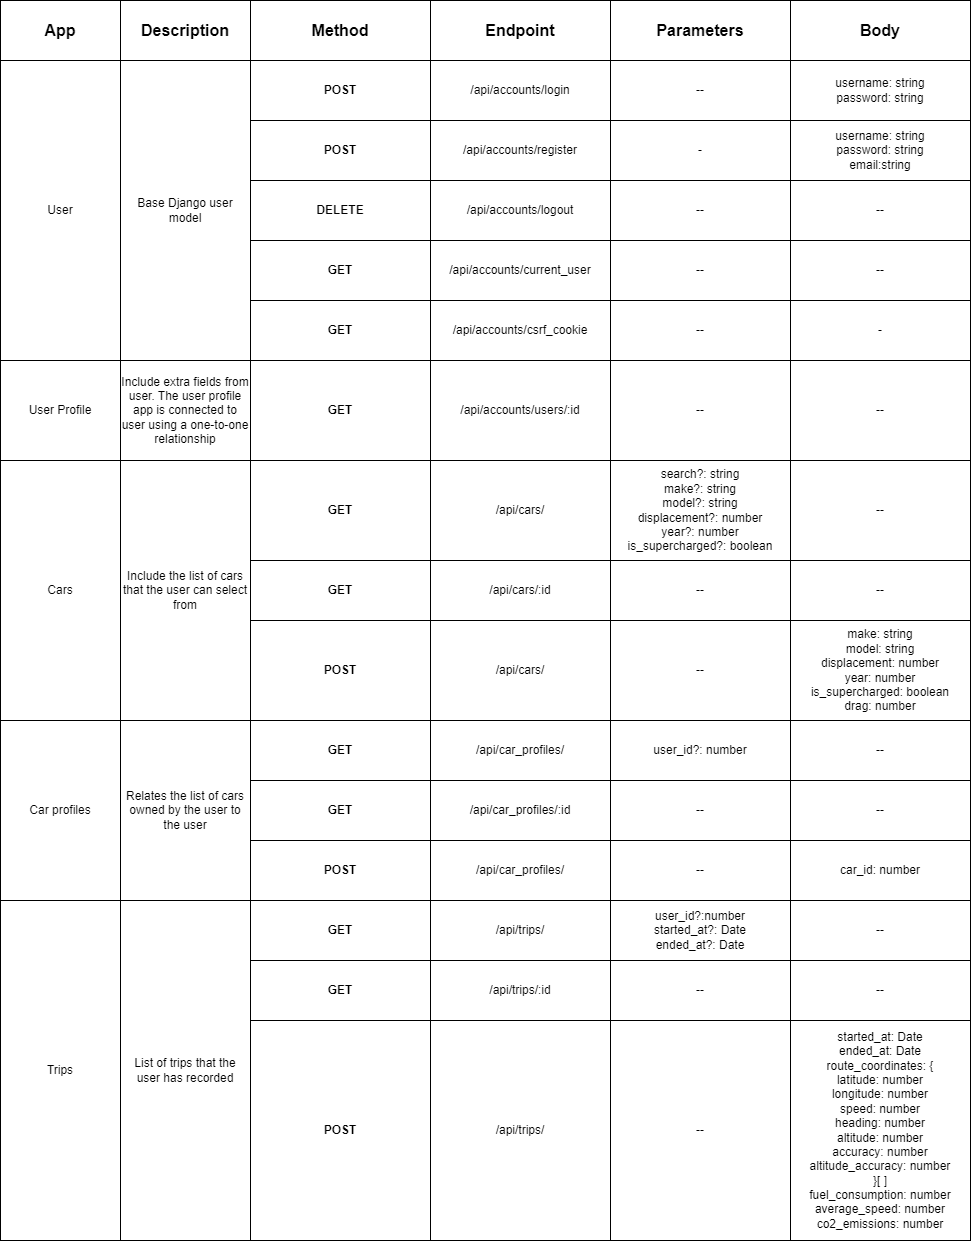

The diagram above was exported from draw.io. Its source (the exported page's mxGraphModel, read from the mxfile embedded in the PNG):
<mxGraphModel dx="3056" dy="1137" grid="1" gridSize="10" guides="1" tooltips="1" connect="1" arrows="1" fold="1" page="1" pageScale="1" pageWidth="850" pageHeight="1100" math="0" shadow="0">
  <root>
    <mxCell id="0" />
    <mxCell id="1" parent="0" />
    <mxCell id="KKkE-nH-y0geLecB2r10-1" value="User" style="whiteSpace=wrap;html=1;" vertex="1" parent="1">
      <mxGeometry x="-180" y="210" width="120" height="300" as="geometry" />
    </mxCell>
    <mxCell id="KKkE-nH-y0geLecB2r10-2" value="User Profile" style="whiteSpace=wrap;html=1;" vertex="1" parent="1">
      <mxGeometry x="-180" y="510" width="120" height="100" as="geometry" />
    </mxCell>
    <mxCell id="KKkE-nH-y0geLecB2r10-3" value="Cars" style="whiteSpace=wrap;html=1;" vertex="1" parent="1">
      <mxGeometry x="-180" y="610" width="120" height="260" as="geometry" />
    </mxCell>
    <mxCell id="KKkE-nH-y0geLecB2r10-4" value="Car profiles" style="whiteSpace=wrap;html=1;" vertex="1" parent="1">
      <mxGeometry x="-180" y="870" width="120" height="180" as="geometry" />
    </mxCell>
    <mxCell id="KKkE-nH-y0geLecB2r10-5" value="Trips" style="whiteSpace=wrap;html=1;" vertex="1" parent="1">
      <mxGeometry x="-180" y="1050" width="120" height="340" as="geometry" />
    </mxCell>
    <mxCell id="KKkE-nH-y0geLecB2r10-6" value="/api/accounts/login" style="whiteSpace=wrap;html=1;" vertex="1" parent="1">
      <mxGeometry x="250" y="210" width="180" height="60" as="geometry" />
    </mxCell>
    <mxCell id="KKkE-nH-y0geLecB2r10-7" value="/api/accounts/register" style="whiteSpace=wrap;html=1;" vertex="1" parent="1">
      <mxGeometry x="250" y="270" width="180" height="60" as="geometry" />
    </mxCell>
    <mxCell id="KKkE-nH-y0geLecB2r10-8" value="/api/accounts/logout" style="whiteSpace=wrap;html=1;" vertex="1" parent="1">
      <mxGeometry x="250" y="330" width="180" height="60" as="geometry" />
    </mxCell>
    <mxCell id="KKkE-nH-y0geLecB2r10-9" value="/api/accounts/current_user" style="whiteSpace=wrap;html=1;" vertex="1" parent="1">
      <mxGeometry x="250" y="390" width="180" height="60" as="geometry" />
    </mxCell>
    <mxCell id="KKkE-nH-y0geLecB2r10-10" value="Endpoint" style="whiteSpace=wrap;html=1;fontSize=16;fontStyle=1" vertex="1" parent="1">
      <mxGeometry x="250" y="150" width="180" height="60" as="geometry" />
    </mxCell>
    <mxCell id="KKkE-nH-y0geLecB2r10-11" value="Method" style="whiteSpace=wrap;html=1;fontSize=16;fontStyle=1" vertex="1" parent="1">
      <mxGeometry x="70" y="150" width="180" height="60" as="geometry" />
    </mxCell>
    <mxCell id="KKkE-nH-y0geLecB2r10-12" value="POST" style="whiteSpace=wrap;html=1;fontStyle=1" vertex="1" parent="1">
      <mxGeometry x="70" y="210" width="180" height="60" as="geometry" />
    </mxCell>
    <mxCell id="KKkE-nH-y0geLecB2r10-13" value="POST" style="whiteSpace=wrap;html=1;fontStyle=1" vertex="1" parent="1">
      <mxGeometry x="70" y="270" width="180" height="60" as="geometry" />
    </mxCell>
    <mxCell id="KKkE-nH-y0geLecB2r10-14" value="DELETE" style="whiteSpace=wrap;html=1;fontStyle=1" vertex="1" parent="1">
      <mxGeometry x="70" y="330" width="180" height="60" as="geometry" />
    </mxCell>
    <mxCell id="KKkE-nH-y0geLecB2r10-15" value="GET" style="whiteSpace=wrap;html=1;fontStyle=1" vertex="1" parent="1">
      <mxGeometry x="70" y="390" width="180" height="60" as="geometry" />
    </mxCell>
    <mxCell id="KKkE-nH-y0geLecB2r10-16" value="Parameters" style="whiteSpace=wrap;html=1;fontSize=16;fontStyle=1" vertex="1" parent="1">
      <mxGeometry x="430" y="150" width="180" height="60" as="geometry" />
    </mxCell>
    <mxCell id="KKkE-nH-y0geLecB2r10-17" value="username: string&lt;br style=&quot;border-color: var(--border-color);&quot;&gt;password: string" style="whiteSpace=wrap;html=1;" vertex="1" parent="1">
      <mxGeometry x="610" y="210" width="180" height="60" as="geometry" />
    </mxCell>
    <mxCell id="KKkE-nH-y0geLecB2r10-18" value="username: string&lt;br&gt;password: string&lt;br&gt;email:string" style="whiteSpace=wrap;html=1;" vertex="1" parent="1">
      <mxGeometry x="610" y="270" width="180" height="60" as="geometry" />
    </mxCell>
    <mxCell id="KKkE-nH-y0geLecB2r10-19" value="--" style="whiteSpace=wrap;html=1;" vertex="1" parent="1">
      <mxGeometry x="430" y="330" width="180" height="60" as="geometry" />
    </mxCell>
    <mxCell id="KKkE-nH-y0geLecB2r10-20" value="--" style="whiteSpace=wrap;html=1;" vertex="1" parent="1">
      <mxGeometry x="430" y="390" width="180" height="60" as="geometry" />
    </mxCell>
    <mxCell id="KKkE-nH-y0geLecB2r10-21" value="-" style="whiteSpace=wrap;html=1;" vertex="1" parent="1">
      <mxGeometry x="430" y="270" width="180" height="60" as="geometry" />
    </mxCell>
    <mxCell id="KKkE-nH-y0geLecB2r10-22" value="--" style="whiteSpace=wrap;html=1;" vertex="1" parent="1">
      <mxGeometry x="430" y="210" width="180" height="60" as="geometry" />
    </mxCell>
    <mxCell id="KKkE-nH-y0geLecB2r10-23" value="Body" style="whiteSpace=wrap;html=1;fontSize=16;fontStyle=1" vertex="1" parent="1">
      <mxGeometry x="610" y="150" width="180" height="60" as="geometry" />
    </mxCell>
    <mxCell id="KKkE-nH-y0geLecB2r10-24" value="/api/accounts/csrf_cookie" style="whiteSpace=wrap;html=1;" vertex="1" parent="1">
      <mxGeometry x="250" y="450" width="180" height="60" as="geometry" />
    </mxCell>
    <mxCell id="KKkE-nH-y0geLecB2r10-25" value="--" style="whiteSpace=wrap;html=1;" vertex="1" parent="1">
      <mxGeometry x="430" y="450" width="180" height="60" as="geometry" />
    </mxCell>
    <mxCell id="KKkE-nH-y0geLecB2r10-26" value="--" style="whiteSpace=wrap;html=1;" vertex="1" parent="1">
      <mxGeometry x="610" y="330" width="180" height="60" as="geometry" />
    </mxCell>
    <mxCell id="KKkE-nH-y0geLecB2r10-27" value="--" style="whiteSpace=wrap;html=1;" vertex="1" parent="1">
      <mxGeometry x="610" y="390" width="180" height="60" as="geometry" />
    </mxCell>
    <mxCell id="KKkE-nH-y0geLecB2r10-28" value="-" style="whiteSpace=wrap;html=1;" vertex="1" parent="1">
      <mxGeometry x="610" y="450" width="180" height="60" as="geometry" />
    </mxCell>
    <mxCell id="KKkE-nH-y0geLecB2r10-29" value="GET" style="whiteSpace=wrap;html=1;fontStyle=1" vertex="1" parent="1">
      <mxGeometry x="70" y="450" width="180" height="60" as="geometry" />
    </mxCell>
    <mxCell id="KKkE-nH-y0geLecB2r10-30" value="GET" style="whiteSpace=wrap;html=1;fontStyle=1" vertex="1" parent="1">
      <mxGeometry x="70" y="510" width="180" height="100" as="geometry" />
    </mxCell>
    <mxCell id="KKkE-nH-y0geLecB2r10-31" value="/api/accounts/users/:id" style="whiteSpace=wrap;html=1;" vertex="1" parent="1">
      <mxGeometry x="250" y="510" width="180" height="100" as="geometry" />
    </mxCell>
    <mxCell id="KKkE-nH-y0geLecB2r10-32" value="App" style="whiteSpace=wrap;html=1;fontSize=16;fontStyle=1" vertex="1" parent="1">
      <mxGeometry x="-180" y="150" width="120" height="60" as="geometry" />
    </mxCell>
    <mxCell id="KKkE-nH-y0geLecB2r10-33" value="Description" style="whiteSpace=wrap;html=1;fontSize=16;fontStyle=1" vertex="1" parent="1">
      <mxGeometry x="-60" y="150" width="130" height="60" as="geometry" />
    </mxCell>
    <mxCell id="KKkE-nH-y0geLecB2r10-34" value="Base Django user model" style="whiteSpace=wrap;html=1;" vertex="1" parent="1">
      <mxGeometry x="-60" y="210" width="130" height="300" as="geometry" />
    </mxCell>
    <mxCell id="KKkE-nH-y0geLecB2r10-35" value="Include extra fields from user. The user profile app is connected to user using a one-to-one relationship" style="whiteSpace=wrap;html=1;" vertex="1" parent="1">
      <mxGeometry x="-60" y="510" width="130" height="100" as="geometry" />
    </mxCell>
    <mxCell id="KKkE-nH-y0geLecB2r10-36" value="--" style="whiteSpace=wrap;html=1;" vertex="1" parent="1">
      <mxGeometry x="430" y="510" width="180" height="100" as="geometry" />
    </mxCell>
    <mxCell id="KKkE-nH-y0geLecB2r10-37" value="--" style="whiteSpace=wrap;html=1;" vertex="1" parent="1">
      <mxGeometry x="610" y="510" width="180" height="100" as="geometry" />
    </mxCell>
    <mxCell id="KKkE-nH-y0geLecB2r10-38" value="Include the list of cars that the user can select from" style="whiteSpace=wrap;html=1;" vertex="1" parent="1">
      <mxGeometry x="-60" y="610" width="130" height="260" as="geometry" />
    </mxCell>
    <mxCell id="KKkE-nH-y0geLecB2r10-39" value="GET" style="whiteSpace=wrap;html=1;fontStyle=1" vertex="1" parent="1">
      <mxGeometry x="70" y="610" width="180" height="100" as="geometry" />
    </mxCell>
    <mxCell id="KKkE-nH-y0geLecB2r10-40" value="POST" style="whiteSpace=wrap;html=1;fontStyle=1" vertex="1" parent="1">
      <mxGeometry x="70" y="770" width="180" height="100" as="geometry" />
    </mxCell>
    <mxCell id="KKkE-nH-y0geLecB2r10-41" value="/api/cars/" style="whiteSpace=wrap;html=1;" vertex="1" parent="1">
      <mxGeometry x="250" y="610" width="180" height="100" as="geometry" />
    </mxCell>
    <mxCell id="KKkE-nH-y0geLecB2r10-42" value="GET" style="whiteSpace=wrap;html=1;fontStyle=1" vertex="1" parent="1">
      <mxGeometry x="70" y="710" width="180" height="60" as="geometry" />
    </mxCell>
    <mxCell id="KKkE-nH-y0geLecB2r10-43" value="/api/cars/:id" style="whiteSpace=wrap;html=1;" vertex="1" parent="1">
      <mxGeometry x="250" y="710" width="180" height="60" as="geometry" />
    </mxCell>
    <mxCell id="KKkE-nH-y0geLecB2r10-44" value="search?: string&lt;br&gt;make?: string&lt;br&gt;model?: string&lt;br&gt;displacement?: number&lt;br&gt;year?: number&lt;br&gt;is_supercharged?: boolean" style="whiteSpace=wrap;html=1;" vertex="1" parent="1">
      <mxGeometry x="430" y="610" width="180" height="100" as="geometry" />
    </mxCell>
    <mxCell id="KKkE-nH-y0geLecB2r10-46" value="--" style="whiteSpace=wrap;html=1;" vertex="1" parent="1">
      <mxGeometry x="610" y="610" width="180" height="100" as="geometry" />
    </mxCell>
    <mxCell id="KKkE-nH-y0geLecB2r10-47" value="--" style="whiteSpace=wrap;html=1;" vertex="1" parent="1">
      <mxGeometry x="610" y="710" width="180" height="60" as="geometry" />
    </mxCell>
    <mxCell id="KKkE-nH-y0geLecB2r10-48" value="/api/cars/" style="whiteSpace=wrap;html=1;" vertex="1" parent="1">
      <mxGeometry x="250" y="770" width="180" height="100" as="geometry" />
    </mxCell>
    <mxCell id="KKkE-nH-y0geLecB2r10-50" value="--" style="whiteSpace=wrap;html=1;" vertex="1" parent="1">
      <mxGeometry x="430" y="710" width="180" height="60" as="geometry" />
    </mxCell>
    <mxCell id="KKkE-nH-y0geLecB2r10-51" value="--" style="whiteSpace=wrap;html=1;" vertex="1" parent="1">
      <mxGeometry x="430" y="770" width="180" height="100" as="geometry" />
    </mxCell>
    <mxCell id="KKkE-nH-y0geLecB2r10-52" value="make: string&lt;br style=&quot;border-color: var(--border-color);&quot;&gt;model: string&lt;br style=&quot;border-color: var(--border-color);&quot;&gt;displacement: number&lt;br style=&quot;border-color: var(--border-color);&quot;&gt;year: number&lt;br style=&quot;border-color: var(--border-color);&quot;&gt;is_supercharged: boolean&lt;br&gt;drag: number" style="whiteSpace=wrap;html=1;" vertex="1" parent="1">
      <mxGeometry x="610" y="770" width="180" height="100" as="geometry" />
    </mxCell>
    <mxCell id="KKkE-nH-y0geLecB2r10-53" value="Relates the list of cars owned by the user to the user" style="whiteSpace=wrap;html=1;" vertex="1" parent="1">
      <mxGeometry x="-60" y="870" width="130" height="180" as="geometry" />
    </mxCell>
    <mxCell id="KKkE-nH-y0geLecB2r10-55" value="GET" style="whiteSpace=wrap;html=1;fontStyle=1" vertex="1" parent="1">
      <mxGeometry x="70" y="870" width="180" height="60" as="geometry" />
    </mxCell>
    <mxCell id="KKkE-nH-y0geLecB2r10-56" value="/api/car_profiles&lt;span style=&quot;background-color: initial;&quot;&gt;/&lt;/span&gt;" style="whiteSpace=wrap;html=1;" vertex="1" parent="1">
      <mxGeometry x="250" y="870" width="180" height="60" as="geometry" />
    </mxCell>
    <mxCell id="KKkE-nH-y0geLecB2r10-57" value="user_id?: number" style="whiteSpace=wrap;html=1;" vertex="1" parent="1">
      <mxGeometry x="430" y="870" width="180" height="60" as="geometry" />
    </mxCell>
    <mxCell id="KKkE-nH-y0geLecB2r10-58" value="--" style="whiteSpace=wrap;html=1;" vertex="1" parent="1">
      <mxGeometry x="610" y="870" width="180" height="60" as="geometry" />
    </mxCell>
    <mxCell id="KKkE-nH-y0geLecB2r10-59" value="GET" style="whiteSpace=wrap;html=1;fontStyle=1" vertex="1" parent="1">
      <mxGeometry x="70" y="930" width="180" height="60" as="geometry" />
    </mxCell>
    <mxCell id="KKkE-nH-y0geLecB2r10-60" value="/api/car_profiles&lt;span style=&quot;background-color: initial;&quot;&gt;/:id&lt;/span&gt;" style="whiteSpace=wrap;html=1;" vertex="1" parent="1">
      <mxGeometry x="250" y="930" width="180" height="60" as="geometry" />
    </mxCell>
    <mxCell id="KKkE-nH-y0geLecB2r10-61" value="--" style="whiteSpace=wrap;html=1;" vertex="1" parent="1">
      <mxGeometry x="430" y="930" width="180" height="60" as="geometry" />
    </mxCell>
    <mxCell id="KKkE-nH-y0geLecB2r10-62" value="--" style="whiteSpace=wrap;html=1;" vertex="1" parent="1">
      <mxGeometry x="610" y="930" width="180" height="60" as="geometry" />
    </mxCell>
    <mxCell id="KKkE-nH-y0geLecB2r10-64" value="POST" style="whiteSpace=wrap;html=1;fontStyle=1" vertex="1" parent="1">
      <mxGeometry x="70" y="990" width="180" height="60" as="geometry" />
    </mxCell>
    <mxCell id="KKkE-nH-y0geLecB2r10-65" value="/api/car_profiles&lt;span style=&quot;background-color: initial;&quot;&gt;/&lt;/span&gt;" style="whiteSpace=wrap;html=1;" vertex="1" parent="1">
      <mxGeometry x="250" y="990" width="180" height="60" as="geometry" />
    </mxCell>
    <mxCell id="KKkE-nH-y0geLecB2r10-66" value="--" style="whiteSpace=wrap;html=1;" vertex="1" parent="1">
      <mxGeometry x="430" y="990" width="180" height="60" as="geometry" />
    </mxCell>
    <mxCell id="KKkE-nH-y0geLecB2r10-67" value="car_id: number" style="whiteSpace=wrap;html=1;" vertex="1" parent="1">
      <mxGeometry x="610" y="990" width="180" height="60" as="geometry" />
    </mxCell>
    <mxCell id="KKkE-nH-y0geLecB2r10-68" value="List of trips that the user has recorded" style="whiteSpace=wrap;html=1;" vertex="1" parent="1">
      <mxGeometry x="-60" y="1050" width="130" height="340" as="geometry" />
    </mxCell>
    <mxCell id="KKkE-nH-y0geLecB2r10-69" value="GET" style="whiteSpace=wrap;html=1;fontStyle=1" vertex="1" parent="1">
      <mxGeometry x="70" y="1050" width="180" height="60" as="geometry" />
    </mxCell>
    <mxCell id="KKkE-nH-y0geLecB2r10-70" value="GET" style="whiteSpace=wrap;html=1;fontStyle=1" vertex="1" parent="1">
      <mxGeometry x="70" y="1110" width="180" height="60" as="geometry" />
    </mxCell>
    <mxCell id="KKkE-nH-y0geLecB2r10-73" value="/api/trips&lt;span style=&quot;background-color: initial;&quot;&gt;/&lt;/span&gt;" style="whiteSpace=wrap;html=1;" vertex="1" parent="1">
      <mxGeometry x="250" y="1050" width="180" height="60" as="geometry" />
    </mxCell>
    <mxCell id="KKkE-nH-y0geLecB2r10-74" value="/api/trips&lt;span style=&quot;background-color: initial;&quot;&gt;/:id&lt;/span&gt;" style="whiteSpace=wrap;html=1;" vertex="1" parent="1">
      <mxGeometry x="250" y="1110" width="180" height="60" as="geometry" />
    </mxCell>
    <mxCell id="KKkE-nH-y0geLecB2r10-75" value="user_id?:number&lt;br&gt;started_at?: Date&lt;br&gt;ended_at?: Date" style="whiteSpace=wrap;html=1;" vertex="1" parent="1">
      <mxGeometry x="430" y="1050" width="180" height="60" as="geometry" />
    </mxCell>
    <mxCell id="KKkE-nH-y0geLecB2r10-76" value="--" style="whiteSpace=wrap;html=1;" vertex="1" parent="1">
      <mxGeometry x="430" y="1110" width="180" height="60" as="geometry" />
    </mxCell>
    <mxCell id="KKkE-nH-y0geLecB2r10-77" value="--" style="whiteSpace=wrap;html=1;" vertex="1" parent="1">
      <mxGeometry x="610" y="1050" width="180" height="60" as="geometry" />
    </mxCell>
    <mxCell id="KKkE-nH-y0geLecB2r10-78" value="--" style="whiteSpace=wrap;html=1;" vertex="1" parent="1">
      <mxGeometry x="610" y="1110" width="180" height="60" as="geometry" />
    </mxCell>
    <mxCell id="KKkE-nH-y0geLecB2r10-79" value="POST" style="whiteSpace=wrap;html=1;fontStyle=1" vertex="1" parent="1">
      <mxGeometry x="70" y="1170" width="180" height="220" as="geometry" />
    </mxCell>
    <mxCell id="KKkE-nH-y0geLecB2r10-80" value="/api/trips&lt;span style=&quot;background-color: initial;&quot;&gt;/&lt;/span&gt;" style="whiteSpace=wrap;html=1;" vertex="1" parent="1">
      <mxGeometry x="250" y="1170" width="180" height="220" as="geometry" />
    </mxCell>
    <mxCell id="KKkE-nH-y0geLecB2r10-81" value="--" style="whiteSpace=wrap;html=1;" vertex="1" parent="1">
      <mxGeometry x="430" y="1170" width="180" height="220" as="geometry" />
    </mxCell>
    <mxCell id="KKkE-nH-y0geLecB2r10-82" value="started_at: Date&lt;br&gt;ended_at: Date&lt;br&gt;route_coordinates: {&lt;br&gt;latitude: number&lt;br&gt;longitude: number&lt;br&gt;speed: number&lt;br&gt;heading: number&lt;br&gt;altitude: number&lt;br&gt;accuracy: number&lt;br&gt;altitude_accuracy: number&lt;br&gt;}[ ]&lt;br&gt;fuel_consumption: number&lt;br&gt;average_speed: number&lt;br&gt;co2_emissions: number" style="whiteSpace=wrap;html=1;align=center;" vertex="1" parent="1">
      <mxGeometry x="610" y="1170" width="180" height="220" as="geometry" />
    </mxCell>
  </root>
</mxGraphModel>